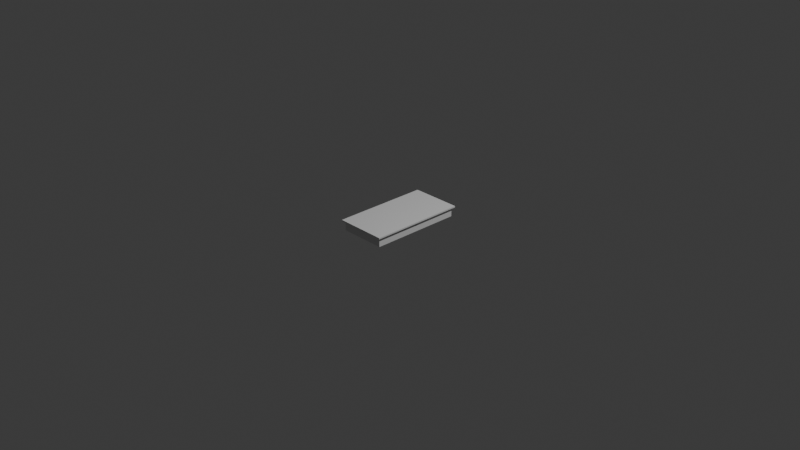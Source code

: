 # Source: Projekt.blend  (saved by Blender 5.0.119; exported with 4.5.12 LTS)
import bpy
from mathutils import Matrix  # noqa: F401  (used for matrix-valued properties, if any)

bpy.ops.wm.read_factory_settings(use_empty=True)
scene = bpy.context.scene
scene.name = 'Scene'

# ---- collections
col_collection = bpy.data.collections.new('Collection'); scene.collection.children.link(col_collection)

# ---- world
world_world = bpy.data.worlds.new('World'); scene.world = world_world
world_world.use_nodes = True; world_world.node_tree.nodes.clear()
_N = world_world.node_tree.nodes; _L = world_world.node_tree.links
n0 = _N.new('ShaderNodeOutputWorld'); n0.name = 'World Output'; n0.location = (200, 100)
n1 = _N.new('ShaderNodeBackground'); n1.name = 'Background'; n1.location = (-200, 100)
n1.inputs[0].default_value = (0.05088, 0.05088, 0.05088, 1.0)
_L.new(n1.outputs[0], n0.inputs[0])
n0.is_active_output = True
world_world.color = (0.05088, 0.05088, 0.05088)
world_world.sun_shadow_jitter_overblur = 0.0

# ---- cameras
cam_camera = bpy.data.cameras.new('Camera')
cam_camera.clip_end = 100.0
cam_camera.ortho_scale = 7.314

# ---- lights
light_light = bpy.data.lights.new('Light', 'POINT')
light_light.energy = 1000.0
light_light.shadow_soft_size = 0.1

# ---- meshes
me_cube_001 = bpy.data.meshes.new('Cube.001')
me_cube_001.from_pydata([(1.49e-08, 0.0, -0.25), (1.49e-08, 0.0, 0.25), (1.49e-08, 0.5, -0.25), (1.49e-08, 0.5, 0.25), (0.5, 0.0, -0.25), (0.5, 0.0, 0.25), (0.5, 0.5, -0.25), (0.5, 0.5, 0.25), (1.49e-08, 0.0, 0.3276), (1.49e-08, 0.5, 0.3276), (0.5, 0.5, 0.3276), (0.5, 0.0, 0.3276), (0.55, 0.5, 0.25), (0.55, 0.0, 0.25), (0.55, 0.5, 0.3276), (0.55, 0.0, 0.3276), (1.49e-08, 0.525, 0.25), (0.5, 0.525, 0.25), (1.49e-08, 0.525, 0.3276), (0.5, 0.525, 0.3276), (0.55, 0.525, 0.3276), (0.55, 0.525, 0.25)], [], [(0, 1, 3, 2), (2, 3, 7, 6), (6, 7, 5, 4), (4, 5, 1, 0), (2, 6, 4, 0), (7, 3, 16, 17), (10, 9, 8, 11), (11, 5, 13, 15), (3, 1, 8, 9), (1, 5, 11, 8), (13, 12, 14, 15), (10, 11, 15, 14), (5, 7, 12, 13), (12, 7, 17, 21), (17, 16, 18, 19), (17, 19, 20, 21), (3, 9, 18, 16), (10, 14, 20, 19), (9, 10, 19, 18), (14, 12, 21, 20)])
_uv = me_cube_001.uv_layers.new(name='UVMap')
_uv.uv.foreach_set('vector', [0.375, 0.0, 0.625, 0.0, 0.625, 0.25, 0.375, 0.25, 0.375, 0.25, 0.625, 0.25, 0.625, 0.5, 0.375, 0.5, 0.375, 0.5, 0.625, 0.5, 0.625, 0.75, 0.375, 0.75, 0.375, 0.75, 0.625, 0.75, 0.625, 1.0, 0.375, 1.0, 0.125, 0.5, 0.375, 0.5, 0.375, 0.75, 0.125, 0.75, 0.625, 0.5, 0.625, 0.25, 0.625, 0.25, 0.625, 0.5, 0.625, 0.5, 0.875, 0.5, 0.875, 0.75, 0.625, 0.75, 0.625, 0.75, 0.625, 0.75, 0.625, 0.75, 0.625, 0.75, 0.625, 0.25, 0.625, 0.0, 0.625, 0.0, 0.625, 0.25, 0.625, 1.0, 0.625, 0.75, 0.625, 0.75, 0.625, 1.0, 0.625, 0.75, 0.625, 0.5, 0.625, 0.5, 0.625, 0.75, 0.625, 0.5, 0.625, 0.75, 0.625, 0.75, 0.625, 0.5, 0.625, 0.75, 0.625, 0.5, 0.625, 0.5, 0.625, 0.75, 0.625, 0.5, 0.625, 0.5, 0.625, 0.5, 0.625, 0.5, 0.625, 0.5, 0.625, 0.25, 0.625, 0.25, 0.625, 0.5, 0.625, 0.5, 0.625, 0.5, 0.625, 0.5, 0.625, 0.5, 0.625, 0.25, 0.625, 0.25, 0.625, 0.25, 0.625, 0.25, 0.625, 0.5, 0.625, 0.5, 0.625, 0.5, 0.625, 0.5, 0.875, 0.5, 0.625, 0.5, 0.625, 0.5, 0.875, 0.5, 0.625, 0.5, 0.625, 0.5, 0.625, 0.5, 0.625, 0.5])
me_cube_001.update()

# ---- objects
ob_light = bpy.data.objects.new('Light', light_light)
ob_camera = bpy.data.objects.new('Camera', cam_camera)
ob_cube = bpy.data.objects.new('Cube', me_cube_001)

# ---- transforms, parenting, visibility, modifiers, constraints
ob_light.location = (4.076, 1.005, 5.904)
ob_light.rotation_euler = (0.6503, 0.05522, 1.866)
ob_light.lock_rotations_4d = False
ob_light.empty_display_type = 'ARROWS'
ob_light.color = (0.0, 0.0, 0.0, 0.0)
ob_light.lineart.crease_threshold = 0.0
ob_camera.location = (7.359, -6.926, 4.958)
ob_camera.rotation_euler = (1.109, 0.0, 0.8149)
ob_camera.lock_rotations_4d = False
ob_camera.empty_display_type = 'ARROWS'
ob_camera.color = (0.0, 0.0, 0.0, 0.0)
ob_camera.display_type = 'WIRE'
ob_camera.lineart.crease_threshold = 0.0
ob_cube.location = (0.0, 0.0, 0.0)
ob_cube.scale = (0.5, 1.0, 0.2)
_m = ob_cube.modifiers.new('Mirror', 'MIRROR')
_m.use_axis = (True, True, False)

# ---- collection membership
col_collection.objects.link(ob_light)
col_collection.objects.link(ob_camera)
col_collection.objects.link(ob_cube)

# ---- scene / render settings (as saved in the file)
scene.camera = ob_camera
scene.frame_start = 1; scene.frame_end = 250; scene.frame_set(1)
scene.render.engine = 'BLENDER_EEVEE_NEXT'
scene.render.bake_bias = 0.0
scene.render.bake_samples = 0
scene.cycles.sampling_pattern = 'TABULATED_SOBOL'
scene.eevee.use_volume_custom_range = False
bpy.context.view_layer.update()
